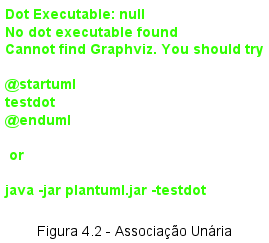

The diagram above was rendered by PlantUML. Its source (embedded in the PNG):
@startuml Fig42
caption Figura 4.2 - Associação Unária
class Funcionário {
    - Codigo : Long
    - Nome : char[30]
    - CodigoChefe: Long
}

Funcionário "0..*" -- Funcionário : Chefia
@enduml